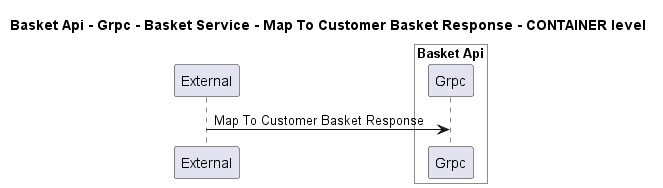

The diagram above was rendered by PlantUML. Its source (embedded in the PNG):
@startuml
!pragma layout smetana

title Basket Api - Grpc - Basket Service - Map To Customer Basket Response - CONTAINER level

participant "External" as C4InterFlow.SoftwareSystems.ExternalSystem

box "Basket Api" #White
    participant "Grpc" as dotnet.eShop.Architecture.SoftwareSystems.BasketApi.Containers.Grpc
end box


C4InterFlow.SoftwareSystems.ExternalSystem -> dotnet.eShop.Architecture.SoftwareSystems.BasketApi.Containers.Grpc : Map To Customer Basket Response


@enduml